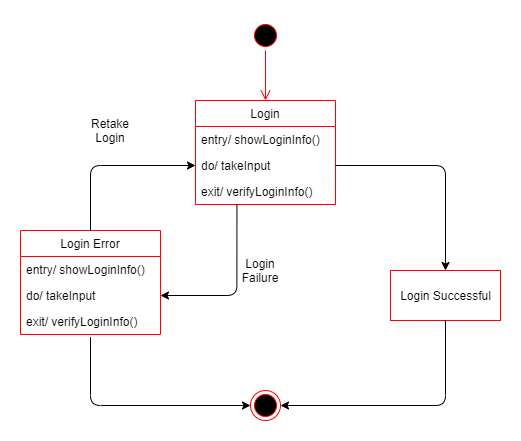

The diagram above was exported from draw.io. Its source (the exported page's mxGraphModel, read from the mxfile embedded in the PNG):
<mxGraphModel dx="1038" dy="564" grid="1" gridSize="10" guides="1" tooltips="1" connect="1" arrows="1" fold="1" page="1" pageScale="1" pageWidth="850" pageHeight="1100" math="0" shadow="0">
  <root>
    <mxCell id="G49yUApFRbJ3-bVNYCi2-0" />
    <mxCell id="G49yUApFRbJ3-bVNYCi2-1" parent="G49yUApFRbJ3-bVNYCi2-0" />
    <mxCell id="GCidtw3tsV6QbuB14JjJ-0" value="" style="ellipse;html=1;shape=endState;fillColor=#000000;strokeColor=#ff0000;" vertex="1" parent="G49yUApFRbJ3-bVNYCi2-1">
      <mxGeometry x="410" y="420" width="30" height="30" as="geometry" />
    </mxCell>
    <mxCell id="hZRRf6FDEevl9oW7FJKx-8" value="Login" style="swimlane;fontStyle=0;childLayout=stackLayout;horizontal=1;startSize=26;fillColor=none;horizontalStack=0;resizeParent=1;resizeParentMax=0;resizeLast=0;collapsible=1;marginBottom=0;strokeColor=#FF0000;" vertex="1" parent="G49yUApFRbJ3-bVNYCi2-1">
      <mxGeometry x="355" y="130" width="140" height="104" as="geometry" />
    </mxCell>
    <mxCell id="hZRRf6FDEevl9oW7FJKx-9" value="entry/ showLoginInfo()" style="text;strokeColor=none;fillColor=none;align=left;verticalAlign=top;spacingLeft=4;spacingRight=4;overflow=hidden;rotatable=0;points=[[0,0.5],[1,0.5]];portConstraint=eastwest;" vertex="1" parent="hZRRf6FDEevl9oW7FJKx-8">
      <mxGeometry y="26" width="140" height="26" as="geometry" />
    </mxCell>
    <mxCell id="hZRRf6FDEevl9oW7FJKx-10" value="do/ takeInput" style="text;strokeColor=none;fillColor=none;align=left;verticalAlign=top;spacingLeft=4;spacingRight=4;overflow=hidden;rotatable=0;points=[[0,0.5],[1,0.5]];portConstraint=eastwest;" vertex="1" parent="hZRRf6FDEevl9oW7FJKx-8">
      <mxGeometry y="52" width="140" height="26" as="geometry" />
    </mxCell>
    <mxCell id="hZRRf6FDEevl9oW7FJKx-11" value="exit/ verifyLoginInfo()" style="text;strokeColor=none;fillColor=none;align=left;verticalAlign=top;spacingLeft=4;spacingRight=4;overflow=hidden;rotatable=0;points=[[0,0.5],[1,0.5]];portConstraint=eastwest;" vertex="1" parent="hZRRf6FDEevl9oW7FJKx-8">
      <mxGeometry y="78" width="140" height="26" as="geometry" />
    </mxCell>
    <mxCell id="stMnS-_frTgjEkTKWRij-0" value="" style="ellipse;html=1;shape=startState;fillColor=#000000;strokeColor=#ff0000;" vertex="1" parent="G49yUApFRbJ3-bVNYCi2-1">
      <mxGeometry x="410" y="50" width="30" height="30" as="geometry" />
    </mxCell>
    <mxCell id="stMnS-_frTgjEkTKWRij-1" value="" style="edgeStyle=orthogonalEdgeStyle;html=1;verticalAlign=bottom;endArrow=open;endSize=8;strokeColor=#ff0000;" edge="1" source="stMnS-_frTgjEkTKWRij-0" parent="G49yUApFRbJ3-bVNYCi2-1">
      <mxGeometry relative="1" as="geometry">
        <mxPoint x="425" y="130" as="targetPoint" />
      </mxGeometry>
    </mxCell>
    <mxCell id="stMnS-_frTgjEkTKWRij-2" value="Login Successful" style="html=1;strokeColor=#FF0000;fillColor=#FFFFFF;" vertex="1" parent="G49yUApFRbJ3-bVNYCi2-1">
      <mxGeometry x="550" y="300" width="110" height="50" as="geometry" />
    </mxCell>
    <mxCell id="stMnS-_frTgjEkTKWRij-5" value="Login Error" style="swimlane;fontStyle=0;childLayout=stackLayout;horizontal=1;startSize=26;fillColor=none;horizontalStack=0;resizeParent=1;resizeParentMax=0;resizeLast=0;collapsible=1;marginBottom=0;strokeColor=#FF0000;" vertex="1" parent="G49yUApFRbJ3-bVNYCi2-1">
      <mxGeometry x="180" y="260" width="140" height="104" as="geometry" />
    </mxCell>
    <mxCell id="stMnS-_frTgjEkTKWRij-6" value="entry/ showLoginInfo()" style="text;strokeColor=none;fillColor=none;align=left;verticalAlign=top;spacingLeft=4;spacingRight=4;overflow=hidden;rotatable=0;points=[[0,0.5],[1,0.5]];portConstraint=eastwest;" vertex="1" parent="stMnS-_frTgjEkTKWRij-5">
      <mxGeometry y="26" width="140" height="26" as="geometry" />
    </mxCell>
    <mxCell id="stMnS-_frTgjEkTKWRij-7" value="do/ takeInput" style="text;strokeColor=none;fillColor=none;align=left;verticalAlign=top;spacingLeft=4;spacingRight=4;overflow=hidden;rotatable=0;points=[[0,0.5],[1,0.5]];portConstraint=eastwest;" vertex="1" parent="stMnS-_frTgjEkTKWRij-5">
      <mxGeometry y="52" width="140" height="26" as="geometry" />
    </mxCell>
    <mxCell id="stMnS-_frTgjEkTKWRij-8" value="exit/ verifyLoginInfo()" style="text;strokeColor=none;fillColor=none;align=left;verticalAlign=top;spacingLeft=4;spacingRight=4;overflow=hidden;rotatable=0;points=[[0,0.5],[1,0.5]];portConstraint=eastwest;" vertex="1" parent="stMnS-_frTgjEkTKWRij-5">
      <mxGeometry y="78" width="140" height="26" as="geometry" />
    </mxCell>
    <mxCell id="stMnS-_frTgjEkTKWRij-10" value="" style="endArrow=classic;html=1;exitX=0.296;exitY=0.992;exitDx=0;exitDy=0;exitPerimeter=0;entryX=1;entryY=0.5;entryDx=0;entryDy=0;edgeStyle=orthogonalEdgeStyle;" edge="1" parent="G49yUApFRbJ3-bVNYCi2-1" source="hZRRf6FDEevl9oW7FJKx-11" target="stMnS-_frTgjEkTKWRij-7">
      <mxGeometry width="50" height="50" relative="1" as="geometry">
        <mxPoint x="400" y="360" as="sourcePoint" />
        <mxPoint x="450" y="310" as="targetPoint" />
      </mxGeometry>
    </mxCell>
    <mxCell id="stMnS-_frTgjEkTKWRij-12" value="Login Failure" style="text;html=1;strokeColor=none;fillColor=none;align=center;verticalAlign=middle;whiteSpace=wrap;rounded=0;" vertex="1" parent="G49yUApFRbJ3-bVNYCi2-1">
      <mxGeometry x="400" y="290" width="40" height="20" as="geometry" />
    </mxCell>
    <mxCell id="stMnS-_frTgjEkTKWRij-13" value="Retake&lt;br&gt;Login" style="text;html=1;strokeColor=none;fillColor=none;align=center;verticalAlign=middle;whiteSpace=wrap;rounded=0;" vertex="1" parent="G49yUApFRbJ3-bVNYCi2-1">
      <mxGeometry x="250" y="150" width="40" height="20" as="geometry" />
    </mxCell>
    <mxCell id="stMnS-_frTgjEkTKWRij-14" value="" style="endArrow=classic;html=1;exitX=0.5;exitY=1.1;exitDx=0;exitDy=0;exitPerimeter=0;entryX=0;entryY=0.5;entryDx=0;entryDy=0;edgeStyle=orthogonalEdgeStyle;" edge="1" parent="G49yUApFRbJ3-bVNYCi2-1" source="stMnS-_frTgjEkTKWRij-8" target="GCidtw3tsV6QbuB14JjJ-0">
      <mxGeometry width="50" height="50" relative="1" as="geometry">
        <mxPoint x="400" y="360" as="sourcePoint" />
        <mxPoint x="450" y="310" as="targetPoint" />
        <Array as="points">
          <mxPoint x="250" y="435" />
        </Array>
      </mxGeometry>
    </mxCell>
    <mxCell id="stMnS-_frTgjEkTKWRij-15" value="" style="endArrow=classic;html=1;exitX=0.5;exitY=0;exitDx=0;exitDy=0;entryX=0;entryY=0.5;entryDx=0;entryDy=0;edgeStyle=orthogonalEdgeStyle;" edge="1" parent="G49yUApFRbJ3-bVNYCi2-1" source="stMnS-_frTgjEkTKWRij-5" target="hZRRf6FDEevl9oW7FJKx-10">
      <mxGeometry width="50" height="50" relative="1" as="geometry">
        <mxPoint x="400" y="360" as="sourcePoint" />
        <mxPoint x="450" y="310" as="targetPoint" />
      </mxGeometry>
    </mxCell>
    <mxCell id="stMnS-_frTgjEkTKWRij-16" value="" style="endArrow=classic;html=1;exitX=0.5;exitY=1;exitDx=0;exitDy=0;entryX=1;entryY=0.5;entryDx=0;entryDy=0;edgeStyle=orthogonalEdgeStyle;" edge="1" parent="G49yUApFRbJ3-bVNYCi2-1" source="stMnS-_frTgjEkTKWRij-2" target="GCidtw3tsV6QbuB14JjJ-0">
      <mxGeometry width="50" height="50" relative="1" as="geometry">
        <mxPoint x="520" y="440" as="sourcePoint" />
        <mxPoint x="570" y="390" as="targetPoint" />
      </mxGeometry>
    </mxCell>
    <mxCell id="stMnS-_frTgjEkTKWRij-17" value="" style="endArrow=classic;html=1;exitX=1;exitY=0.5;exitDx=0;exitDy=0;entryX=0.5;entryY=0;entryDx=0;entryDy=0;edgeStyle=orthogonalEdgeStyle;" edge="1" parent="G49yUApFRbJ3-bVNYCi2-1" source="hZRRf6FDEevl9oW7FJKx-10" target="stMnS-_frTgjEkTKWRij-2">
      <mxGeometry width="50" height="50" relative="1" as="geometry">
        <mxPoint x="540" y="240" as="sourcePoint" />
        <mxPoint x="590" y="190" as="targetPoint" />
      </mxGeometry>
    </mxCell>
  </root>
</mxGraphModel>